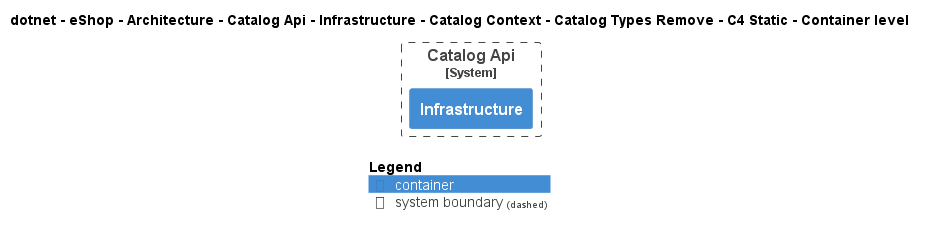

The diagram above was rendered by PlantUML. Its source (embedded in the PNG):
@startuml
!pragma layout smetana
!include ..\..\..\..\..\..\..\..\..\..\..\.c4s\C4_Container.puml

AddElementTag("c4interflow:lifecycle:new", $bgColor=green, $fontColor=#ffffff, $borderColor=green, $shadowing="False")
AddElementTag("c4interflow:lifecycle:changed", $bgColor=orange, $fontColor=#ffffff, $borderColor=orange, $shadowing="False")
AddElementTag("c4interflow:lifecycle:removed", $bgColor=red, $fontColor=#ffffff, $borderColor=red, $shadowing="False")

AddRelTag("c4interflow:lifecycle:new", $textColor=green, $lineColor=green)
AddRelTag("c4interflow:lifecycle:changed", $textColor=orange, $lineColor=orange)
AddRelTag("c4interflow:lifecycle:removed", $textColor=red, $lineColor=red)

SHOW_PERSON_PORTRAIT()
LAYOUT_TOP_DOWN()

skinparam linetype polyline

title dotnet - eShop - Architecture - Catalog Api - Infrastructure - Catalog Context - Catalog Types Remove - C4 Static - Container level


System_Boundary(dotnet.eShop.Architecture.SoftwareSystems.CatalogApi, "Catalog Api") {
    Container(dotnet.eShop.Architecture.SoftwareSystems.CatalogApi.Containers.Infrastructure, "Infrastructure", "", "")
}



SHOW_LEGEND()
@enduml